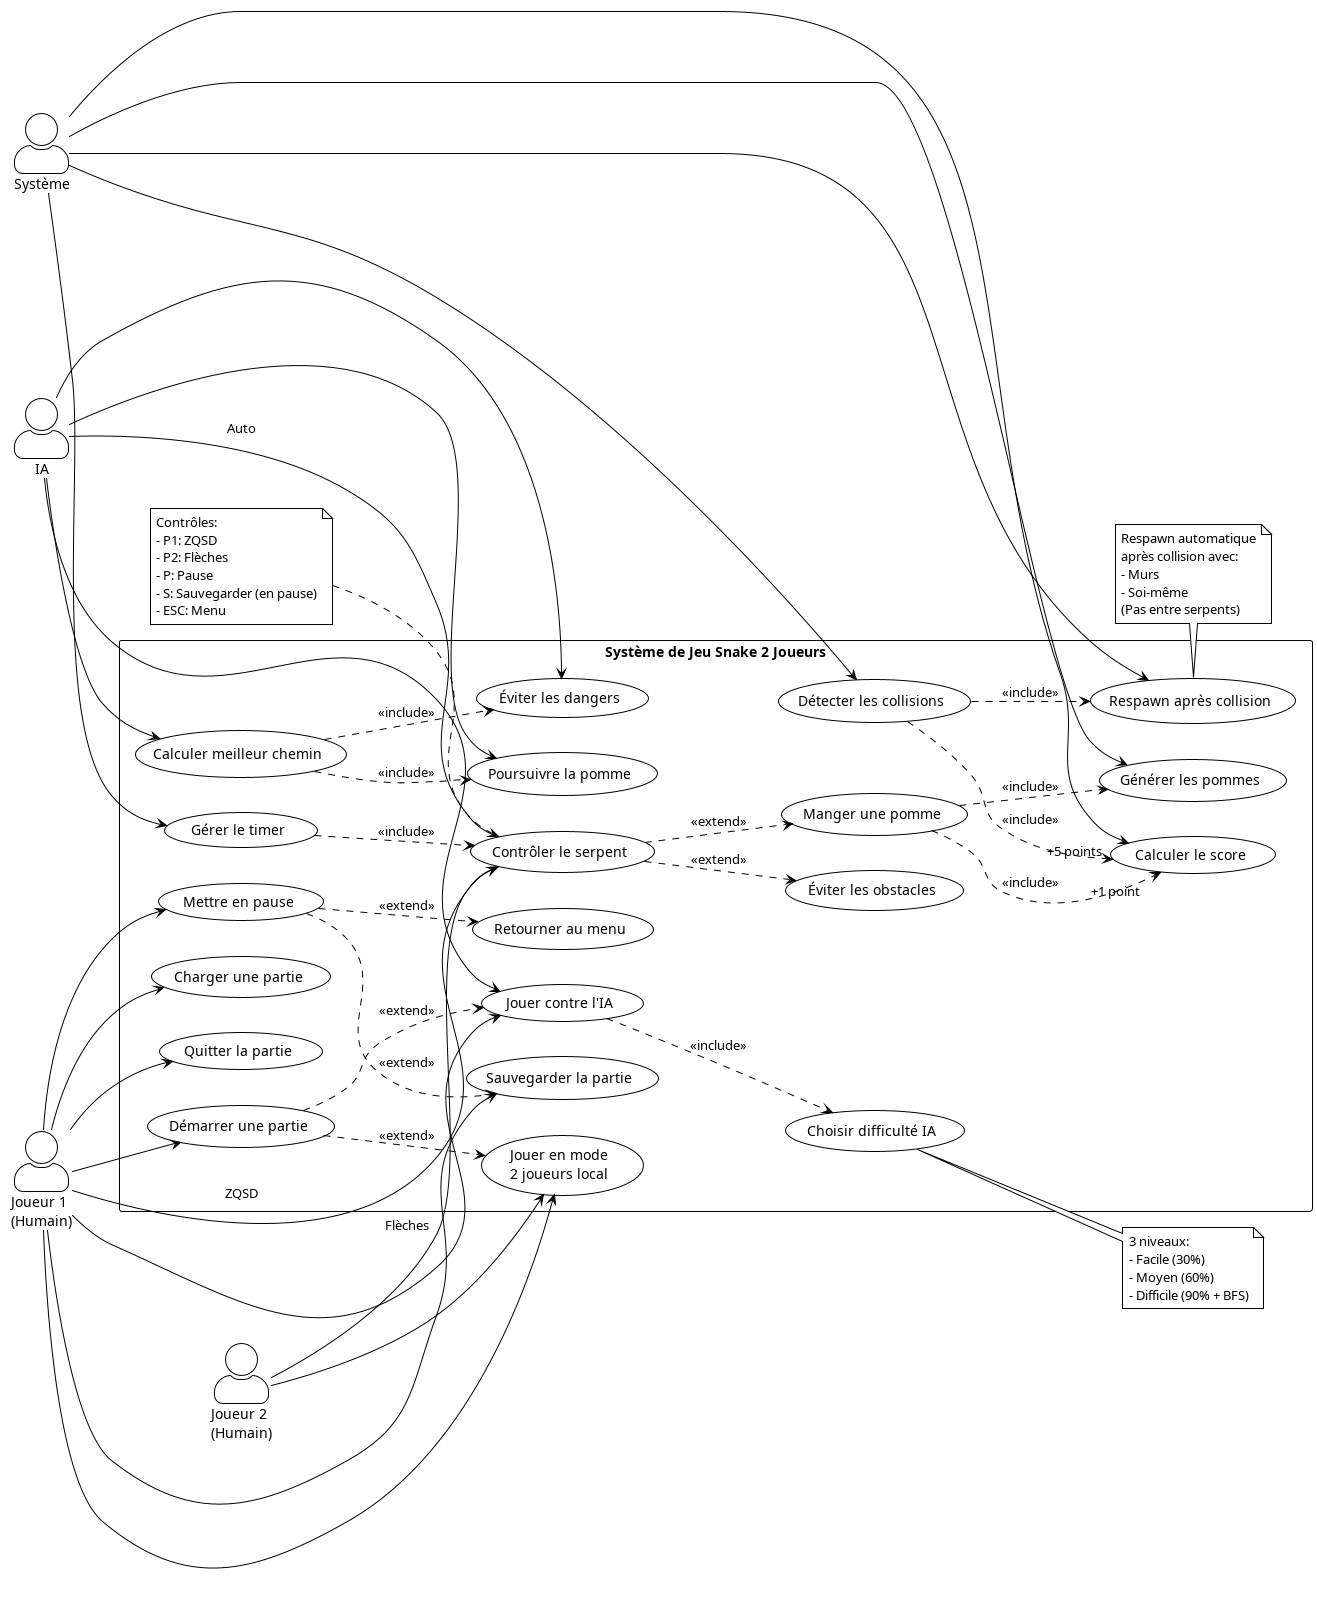

The diagram above was rendered by PlantUML. Its source (embedded in the PNG):
@startuml UseCase_Snake_Game
!theme plain
skinparam actorStyle awesome
left to right direction

' Acteurs
actor "Joueur 1\n(Humain)" as P1
actor "Joueur 2\n(Humain)" as P2
actor "IA" as AI
actor "Système" as SYS

' Système
rectangle "Système de Jeu Snake 2 Joueurs" {
    ' Cas d'utilisation principaux
    usecase "Démarrer une partie" as UC_Start
    usecase "Jouer en mode\n2 joueurs local" as UC_2Players
    usecase "Jouer contre l'IA" as UC_AI
    usecase "Choisir difficulté IA" as UC_Difficulty
    
    ' Gameplay
    usecase "Contrôler le serpent" as UC_Control
    usecase "Manger une pomme" as UC_Eat
    usecase "Éviter les obstacles" as UC_Avoid
    usecase "Respawn après collision" as UC_Respawn
    
    ' Gestion de partie
    usecase "Mettre en pause" as UC_Pause
    usecase "Sauvegarder la partie" as UC_Save
    usecase "Charger une partie" as UC_Load
    usecase "Quitter la partie" as UC_Quit
    usecase "Retourner au menu" as UC_Menu
    
    ' Système
    usecase "Calculer le score" as UC_Score
    usecase "Détecter les collisions" as UC_Collision
    usecase "Générer les pommes" as UC_Apple
    usecase "Gérer le timer" as UC_Timer
    ' IA
    usecase "Calculer meilleur chemin" as UC_Path
    usecase "Éviter les dangers" as UC_AIAvoid
    usecase "Poursuivre la pomme" as UC_Chase
}

' Relations Joueur 1
P1 --> UC_Start
P1 --> UC_2Players
P1 --> UC_AI
P1 --> UC_Control : "ZQSD"
P1 --> UC_Pause
P1 --> UC_Save
P1 --> UC_Load
P1 --> UC_Quit

' Relations Joueur 2
P2 --> UC_2Players
P2 --> UC_Control : "Flèches"

' Relations IA
AI --> UC_AI
AI --> UC_Control : "Auto"
AI --> UC_Path
AI --> UC_AIAvoid
AI --> UC_Chase

' Relations Système
SYS --> UC_Score
SYS --> UC_Collision
SYS --> UC_Apple
SYS --> UC_Timer
SYS --> UC_Respawn

' Extensions et inclusions
UC_Start ..> UC_2Players : <<extend>>
UC_Start ..> UC_AI : <<extend>>
UC_AI ..> UC_Difficulty : <<include>>

UC_Control ..> UC_Eat : <<extend>>
UC_Control ..> UC_Avoid : <<extend>>

UC_Collision ..> UC_Respawn : <<include>>
UC_Collision ..> UC_Score : <<include>> "+5 points"

UC_Eat ..> UC_Score : <<include>> "+1 point"
UC_Eat ..> UC_Apple : <<include>>

UC_Pause ..> UC_Save : <<extend>>
UC_Pause ..> UC_Menu : <<extend>>

UC_Path ..> UC_AIAvoid : <<include>>
UC_Path ..> UC_Chase : <<include>>

UC_Timer ..> UC_Control : <<include>>

' Notes
note right of UC_Difficulty
    3 niveaux:
    - Facile (30%)
    - Moyen (60%)
    - Difficile (90% + BFS)
end note

note left of UC_Control
    Contrôles:
    - P1: ZQSD
    - P2: Flèches
    - P: Pause
    - S: Sauvegarder (en pause)
    - ESC: Menu
end note

note bottom of UC_Respawn
    Respawn automatique
    après collision avec:
    - Murs
    - Soi-même
    (Pas entre serpents)
end note

@enduml